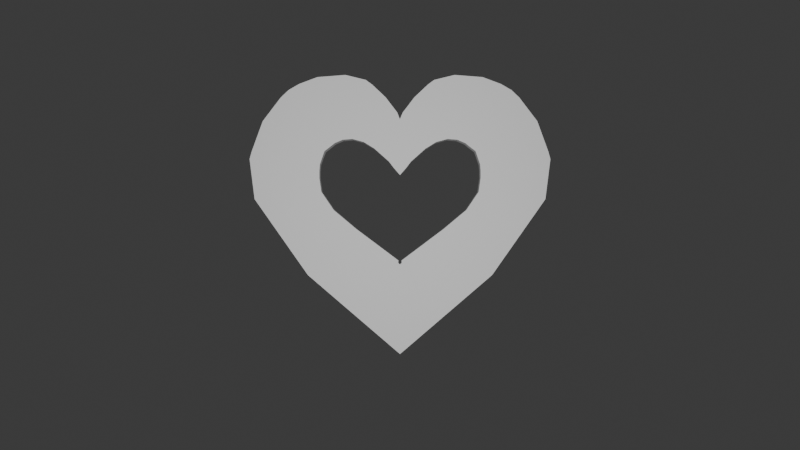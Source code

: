 # Source: aphrodite.blend  (saved by Blender 4.2.66; exported with 4.5.12 LTS)
import bpy
from mathutils import Matrix  # noqa: F401  (used for matrix-valued properties, if any)

bpy.ops.wm.read_factory_settings(use_empty=True)
scene = bpy.context.scene
scene.name = 'Scene'

# ---- collections
col_collection = bpy.data.collections.new('Collection'); scene.collection.children.link(col_collection)

# ---- world
world_world = bpy.data.worlds.new('World'); scene.world = world_world
world_world.use_nodes = True; world_world.node_tree.nodes.clear()
_N = world_world.node_tree.nodes; _L = world_world.node_tree.links
n0 = _N.new('ShaderNodeOutputWorld'); n0.name = 'World Output'; n0.location = (300, 300)
n1 = _N.new('ShaderNodeBackground'); n1.name = 'Background'; n1.location = (10, 300)
n1.inputs[0].default_value = (0.05088, 0.05088, 0.05088, 1.0)
_L.new(n1.outputs[0], n0.inputs[0])
n0.is_active_output = True
world_world.color = (0.05088, 0.05088, 0.05088)
world_world.sun_shadow_jitter_overblur = 0.0

# ---- cameras
cam_camera = bpy.data.cameras.new('Camera')
cam_camera.clip_end = 100.0
cam_camera.ortho_scale = 7.314

# ---- lights
light_light = bpy.data.lights.new('Light', 'POINT')
light_light.energy = 1000.0
light_light.shadow_soft_size = 0.1

# ---- meshes
me_plane = bpy.data.meshes.new('Plane')
me_plane.from_pydata([(0.0, -0.1771, 0.0), (-0.3902, 0.06736, 0.0), (-0.4628, 0.1493, 0.0), (-0.4742, 0.2107, 0.0), (-0.4742, 0.2444, 0.0), (-0.4711, 0.272, 0.0), (-0.4573, 0.3031, 0.0), (-0.4444, 0.3317, 0.0), (-0.4056, 0.3541, 0.0), (-0.3852, 0.3671, 0.0), (-0.28, 0.3861, 0.0), (-0.2128, 0.3723, 0.0), (0.4741, 0.2107, -0.2258), (0.0, -0.5788, -0.2258), (-0.06491, 0.285, 0.0), (-0.8843, 0.2954, -0.2258), (-0.03475, 0.2547, 0.0), (0.3902, 0.06736, 0.0), (0.01025, -0.17, 0.0), (0.4628, 0.1493, 0.0), (-0.7018, 0.5715, -0.2258), (0.4742, 0.2107, 0.0), (0.4742, 0.2444, 0.0), (0.4711, 0.272, 0.0), (0.4573, 0.3031, 0.0), (0.4444, 0.3317, 0.0), (0.4056, 0.3541, 0.0), (0.3852, 0.3671, 0.0), (0.28, 0.3861, 0.0), (0.2128, 0.3723, 0.0), (0.009428, -0.1593, -0.2258), (-0.3374, 0.3827, -0.2258), (0.06491, 0.285, 0.0), (-0.8072, 0.4656, -0.2258), (0.03475, 0.2547, 0.0), (-0.0161, 0.5046, -0.2258), (2.328e-10, 0.2242, 0.0), (0.0, -0.5788, 0.0), (0.6562, 0.6049, 0.0), (0.1637, 0.63, 0.0), (0.0161, 0.5046, 0.0), (-0.0007904, 0.474, 0.0), (0.009428, -0.1593, 0.0), (0.3374, 0.3827, 0.0), (0.1504, 0.3429, 0.0), (0.6562, 0.6049, -0.2258), (0.3901, 0.06736, -0.2258), (-0.5412, -0.2247, -0.2258), (2.619e-10, 0.2242, -0.2258), (-0.8548, 0.1161, -0.2258), (-0.4636, 0.1493, -0.2258), (-0.8722, 0.3292, 0.0), (-0.6562, 0.6049, 0.0), (-0.2657, 0.6662, 0.0), (0.1504, 0.3429, -0.2258), (-0.08454, 0.5729, 0.0), (0.06478, 0.285, -0.2258), (-0.08454, 0.5729, -0.2258), (0.0161, 0.5046, -0.2258), (0.4709, 0.272, -0.2258), (-0.06478, 0.285, -0.2258), (0.3374, 0.3827, -0.2258), (-0.3207, 0.6731, -0.2258), (-0.01025, -0.17, 0.0), (0.2013, 0.6509, -0.2258), (0.4741, 0.2444, -0.2258), (-0.2127, 0.3723, -0.2258), (-0.2564, -0.01836, -0.2258), (-0.475, 0.2444, -0.2258), (-0.5412, -0.2247, 0.0), (-0.8548, 0.1161, 0.0), (-0.8843, 0.2954, 0.0), (-0.8072, 0.4656, 0.0), (-0.7018, 0.5715, 0.0), (-0.5931, 0.6328, 0.0), (-0.2013, 0.6509, 0.0), (-0.3374, 0.3827, 0.0), (-0.1504, 0.3429, 0.0), (0.2556, -0.01836, 0.0), (0.4055, 0.3541, -0.2258), (-0.2564, -0.01836, 0.0), (0.7018, 0.5715, -0.2258), (0.4627, 0.1493, -0.2258), (-0.03462, 0.2547, -0.2258), (0.03462, 0.2547, -0.2258), (-0.3851, 0.3671, -0.2258), (-0.0007904, 0.474, -0.2258), (0.4443, 0.3317, -0.2258), (0.2799, 0.3861, -0.2258), (-0.1637, 0.63, -0.2258), (-0.4055, 0.3541, -0.2258), (-0.4858, 0.6634, 0.0), (-0.3207, 0.6731, 0.0), (-0.1637, 0.63, 0.0), (-0.0161, 0.5046, 0.0), (-0.2013, 0.6509, -0.2258), (0.1637, 0.63, -0.2258), (0.4571, 0.3031, -0.2258), (-0.4858, 0.6634, -0.2258), (-0.458, 0.3031, -0.2258), (0.8843, 0.2954, 0.0), (0.8722, 0.3292, 0.0), (0.8072, 0.4656, 0.0), (0.4858, 0.6634, 0.0), (0.3207, 0.6731, 0.0), (0.2657, 0.6662, 0.0), (0.2127, 0.3723, -0.2258), (-0.009428, -0.1593, 0.0), (-0.5931, 0.6328, -0.2258), (0.3207, 0.6731, -0.2258), (-0.2799, 0.3861, -0.2258), (-0.6562, 0.6049, -0.2258), (-0.4719, 0.272, -0.2258), (0.0, -0.1771, -0.2258), (0.2556, -0.01836, -0.2258), (-0.8722, 0.3292, -0.2258), (-0.475, 0.2107, -0.2258), (0.5412, -0.2247, 0.0), (0.8548, 0.1161, 0.0), (0.7018, 0.5715, 0.0), (0.5931, 0.6328, 0.0), (0.2013, 0.6509, 0.0), (0.08454, 0.5729, 0.0), (0.3851, 0.3671, -0.2258), (-0.3893, 0.06736, -0.2258), (-0.01025, -0.17, -0.2258), (-0.009428, -0.1593, -0.2258), (-0.4434, 0.3317, -0.2258), (-0.1495, 0.3429, -0.2258), (0.8548, 0.1161, -0.2258), (0.8843, 0.2954, -0.2258), (0.8722, 0.3292, -0.2258), (0.8072, 0.4656, -0.2258), (0.5931, 0.6328, -0.2258), (0.4858, 0.6634, -0.2258), (0.08454, 0.5729, -0.2258), (0.01025, -0.17, -0.2258), (0.5412, -0.2247, -0.2258)], [(104, 105), (92, 53), (53, 75), (105, 121)], [(92, 75, 95, 62), (75, 93, 89, 95), (22, 23, 59, 65), (93, 55, 57, 89), (21, 22, 65, 12), (23, 24, 97, 59), (55, 94, 35, 57), (24, 25, 87, 97), (94, 41, 86, 35), (25, 26, 79, 87), (38, 119, 81, 45), (2, 1, 124, 50), (26, 27, 123, 79), (120, 38, 45, 133), (107, 63, 125, 126), (103, 120, 133, 134), (63, 0, 113, 125), (34, 36, 48, 84), (104, 103, 134, 109), (3, 2, 50, 116), (121, 104, 109, 64), (4, 3, 116, 68), (39, 121, 64, 96), (5, 4, 68, 112), (122, 39, 96, 135), (118, 117, 137, 129), (6, 5, 112, 99), (40, 122, 135, 58), (7, 6, 99, 127), (41, 40, 58, 86), (8, 7, 127, 90), (17, 19, 82, 46), (9, 8, 90, 85), (18, 42, 30, 136), (0, 18, 136, 113), (80, 107, 126, 67), (36, 16, 83, 48), (19, 21, 12, 82), (117, 37, 13, 137), (27, 43, 61, 123), (28, 29, 106, 88), (69, 70, 49, 47), (77, 11, 66, 128), (78, 17, 46, 114), (44, 32, 56, 54), (32, 34, 84, 56), (1, 80, 67, 124), (42, 78, 114, 30), (37, 69, 47, 13), (16, 14, 60, 83), (76, 9, 85, 31), (11, 10, 110, 66), (10, 76, 31, 110), (29, 44, 54, 106), (14, 77, 128, 60), (100, 118, 129, 130), (101, 100, 130, 131), (43, 28, 88, 61), (102, 101, 131, 132), (119, 102, 132, 81), (70, 71, 15, 49), (1, 2, 3, 4, 5, 6, 71, 70), (71, 51, 115, 15), (1, 70, 69, 80), (51, 72, 33, 115), (69, 37, 107, 80), (72, 73, 20, 33), (73, 52, 111, 20), (52, 74, 108, 111), (74, 91, 98, 108), (91, 92, 62, 98), (7, 8, 9, 76, 10, 11, 77, 14, 16, 36, 41, 94, 55, 93, 75, 92, 91, 74, 52, 73, 72, 51, 71, 6), (23, 22, 100, 101, 102, 119, 38, 120, 103, 104, 121, 39, 122, 40, 41, 36, 34, 32, 44, 29, 28, 43, 27, 26, 25, 24), (17, 78, 42, 18, 0, 37, 117, 19), (21, 19, 117, 118), (22, 21, 118, 100), (63, 107, 37, 0), (47, 67, 126, 125, 113, 13), (113, 136, 30, 114, 137, 13), (115, 33, 20, 111, 108, 98, 62, 95, 89, 57, 35, 86, 48, 83, 60, 128, 66, 110, 31, 85, 90, 127, 99, 112, 68, 116, 50, 124, 67, 47, 49, 15), (64, 109, 134, 133, 45, 81, 132, 131, 130, 129, 137, 114, 46, 82, 12, 65, 59, 97, 87, 79, 123, 61, 88, 106, 54, 56, 84, 48, 86, 58, 135, 96)])
_k = set([(9, 76), (10, 11), (10, 76), (11, 77), (12, 65), (12, 82), (13, 47), (13, 137), (14, 77), (15, 49), (15, 115), (18, 136), (20, 33), (20, 111), (27, 43), (28, 29), (28, 43), (29, 44), (30, 42), (30, 114), (30, 136), (31, 85), (31, 110), (32, 44), (33, 115), (35, 57), (35, 86), (36, 48), (37, 69), (37, 117), (41, 86), (45, 81), (45, 133), (46, 82), (46, 114), (47, 49), (48, 83), (48, 84), (49, 70), (50, 116), (50, 124), (54, 56), (54, 106), (56, 84), (57, 89), (58, 86), (58, 135), (59, 65), (59, 97), (60, 83), (60, 128), (61, 88), (61, 123), (62, 95), (62, 98), (63, 125), (64, 96), (64, 109), (66, 110), (66, 128), (67, 124), (67, 126), (68, 112), (68, 116), (69, 70), (70, 71), (72, 73), (75, 92), (79, 87), (79, 123), (81, 132), (85, 90), (87, 97), (88, 106), (89, 95), (90, 127), (91, 92), (96, 135), (98, 108), (99, 112), (99, 127), (100, 118), (102, 119), (103, 104), (104, 121), (107, 126), (108, 111), (109, 134), (113, 125), (113, 136), (117, 118), (118, 129), (125, 126), (129, 130), (129, 137), (130, 131), (131, 132), (133, 134)])
me_plane.attributes.new('sharp_edge', 'BOOLEAN', 'EDGE').data.foreach_set('value', [ (min(e.vertices), max(e.vertices)) in _k for e in me_plane.edges])
_uv = me_plane.uv_layers.new(name='UVMap')
_uv.uv.foreach_set('vector', [0.0, 0.0, 0.0, 0.0, 0.0, 0.0, 0.0, 0.0, 0.0, 0.0, 0.0, 0.0, 0.0, 0.0, 0.0, 0.0, 0.0, 0.0, 0.0, 0.0, 0.0, 0.0, 0.0, 0.0, 0.0, 0.0, 0.0, 0.0, 0.0, 0.0, 0.0, 0.0, 0.0, 0.0, 0.0, 0.0, 0.0, 0.0, 0.0, 0.0, 0.0, 0.0, 0.0, 0.0, 0.0, 0.0, 0.0, 0.0, 0.0, 0.0, 0.0, 0.0, 0.0, 0.0, 0.0, 0.0, 0.0, 0.0, 0.0, 0.0, 0.0, 0.0, 0.0, 0.0, 0.0, 0.0, 0.0, 0.0, 0.0, 0.0, 0.0, 0.0, 0.0, 0.0, 0.0, 0.0, 0.0, 0.0, 0.0, 0.0, 0.0, 0.0, 0.0, 0.0, 0.0, 0.0, 0.0, 0.0, 0.0, 0.0, 0.0, 0.0, 0.0, 0.0, 0.0, 0.0, 0.0, 0.0, 0.0, 0.0, 0.0, 0.0, 0.0, 0.0, 0.0, 0.0, 0.0, 0.0, 0.0, 0.0, 0.0, 0.0, 0.0, 0.0, 0.0, 0.0, 0.0, 0.0, 0.0, 0.0, 0.0, 0.0, 0.0, 0.0, 0.0, 0.0, 0.0, 0.0, 0.0, 0.0, 0.0, 0.0, 0.0, 0.0, 0.0, 0.0, 0.0, 0.0, 0.0, 0.0, 0.0, 0.0, 0.0, 0.0, 0.0, 0.0, 0.0, 0.0, 0.0, 0.0, 0.0, 0.0, 0.0, 0.0, 0.0, 0.0, 0.0, 0.0, 0.0, 0.0, 0.0, 0.0, 0.0, 0.0, 0.0, 0.0, 0.0, 0.0, 0.0, 0.0, 0.0, 0.0, 0.0, 0.0, 0.0, 0.0, 0.0, 0.0, 0.0, 0.0, 0.0, 0.0, 0.0, 0.0, 0.0, 0.0, 0.0, 0.0, 0.0, 0.0, 0.0, 0.0, 0.0, 0.0, 0.0, 0.0, 0.0, 0.0, 0.0, 0.0, 0.0, 0.0, 0.0, 0.0, 0.0, 0.0, 0.0, 0.0, 0.0, 0.0, 0.0, 0.0, 0.0, 0.0, 0.0, 0.0, 0.0, 0.0, 0.0, 0.0, 0.0, 0.0, 0.0, 0.0, 0.0, 0.0, 0.0, 0.0, 0.0, 0.0, 0.0, 0.0, 0.0, 0.0, 0.0, 0.0, 0.0, 0.0, 0.0, 0.0, 0.0, 0.0, 0.0, 0.0, 0.0, 0.0, 0.0, 0.0, 0.0, 0.0, 0.0, 0.0, 0.0, 0.0, 0.0, 0.0, 0.0, 0.0, 0.0, 0.0, 0.0, 0.0, 0.0, 0.0, 0.0, 0.0, 0.0, 0.0, 0.0, 0.0, 0.0, 0.0, 0.0, 0.0, 0.0, 0.0, 0.0, 0.0, 0.0, 0.0, 0.0, 0.0, 0.0, 0.0, 0.0, 0.0, 0.0, 0.0, 0.0, 0.0, 0.0, 0.0, 0.0, 0.0, 0.0, 0.0, 0.0, 0.0, 0.0, 0.0, 0.0, 0.0, 0.0, 0.0, 0.0, 0.0, 0.0, 0.0, 0.0, 0.0, 0.0, 0.0, 0.0, 0.0, 0.0, 0.0, 0.0, 0.0, 0.0, 0.0, 0.0, 0.0, 0.0, 0.0, 0.0, 0.0, 0.0, 0.0, 0.0, 0.0, 0.0, 0.0, 0.0, 0.0, 0.0, 0.0, 0.0, 0.0, 0.0, 0.0, 0.0, 0.0, 0.0, 0.0, 0.0, 0.0, 0.0, 0.0, 0.0, 0.0, 0.0, 0.0, 0.0, 0.0, 0.0, 0.0, 0.0, 0.0, 0.0, 0.0, 0.0, 0.0, 0.0, 0.0, 0.0, 0.0, 0.0, 0.0, 0.0, 0.0, 0.0, 0.0, 0.0, 0.0, 0.0, 0.0, 0.0, 0.0, 0.0, 0.0, 0.0, 0.0, 0.0, 0.0, 0.0, 0.0, 0.0, 0.0, 0.0, 0.0, 0.0, 0.0, 0.0, 0.0, 0.0, 0.0, 0.0, 0.0, 0.0, 0.0, 0.0, 0.0, 0.0, 0.0, 0.0, 0.0, 0.0, 0.0, 0.0, 0.0, 0.0, 0.0, 0.0, 0.0, 0.0, 0.0, 0.0, 0.0, 0.0, 0.0, 0.0, 0.0, 0.0, 0.0, 0.0, 0.0, 0.0, 0.0, 0.0, 0.0, 0.0, 0.0, 0.0, 0.0, 0.0, 0.0, 0.0, 0.0, 0.0, 0.0, 0.0, 0.0, 0.0, 0.0, 0.0, 0.0, 0.0, 0.0, 0.0, 0.0, 0.0, 0.0, 0.0, 0.0, 0.0, 0.0, 0.0, 0.0, 0.0, 0.0, 0.0, 0.0, 0.0, 0.0, 0.0, 0.0, 0.0, 0.0, 0.0, 0.0, 0.0, 0.0, 0.0, 0.0, 0.0, 0.0, 0.0, 0.0, 0.0, 0.0, 0.0, 0.0, 0.0, 0.0, 0.0, 0.0, 0.0, 0.0, 0.0, 0.0, 0.0, 0.0, 0.0, 0.0, 0.0, 0.0, 0.0, 0.0, 0.0, 0.0, 0.0, 0.0, 0.0, 0.0, 0.0, 0.0, 0.0, 0.0, 0.0, 0.0, 0.0, 0.0, 0.0, 0.0, 0.0, 0.0, 0.0, 0.0, 0.0, 0.0, 0.0, 0.0, 0.0, 0.0, 0.0, 0.0, 0.0, 0.0, 0.0, 0.0, 0.0, 0.0, 0.0, 0.0, 0.0, 0.0, 0.0, 0.0, 0.0, 0.0, 0.0, 0.0, 0.0, 0.0, 0.0, 0.0, 0.0, 0.0, 0.0, 0.0, 0.0, 0.0, 0.0, 0.0, 0.0, 0.0, 0.0, 0.0, 0.0, 0.0, 0.0, 0.0, 0.0, 0.0, 0.0, 0.0, 0.0, 0.0, 0.0, 0.0, 0.0, 0.0, 0.0, 0.0, 0.0, 0.0, 0.0, 0.0, 0.0, 0.0, 0.0, 0.0, 0.0, 0.0, 0.0, 0.0, 0.0, 0.0, 0.0, 0.0, 0.0, 0.0, 0.0, 0.0, 0.0, 0.0, 0.0, 0.0, 0.0, 0.0, 0.0, 0.0, 0.0, 0.0, 0.0, 0.0, 0.0, 0.0, 0.0, 0.0, 0.0, 0.0, 0.0, 0.0, 0.0, 0.0, 0.0, 0.0, 0.0, 0.0, 0.0, 0.0, 0.0, 0.0, 0.0, 0.0, 0.0, 0.0, 0.0, 0.0, 0.0, 0.0, 0.0, 0.0, 0.0, 0.0, 0.0, 0.0, 0.0, 0.0, 0.0, 0.0, 0.0, 0.0, 0.0, 0.0, 0.0, 0.0, 0.0, 0.0, 0.0, 0.0, 0.0, 0.0, 0.0, 0.0, 0.0, 0.0, 0.0, 0.0, 0.0, 0.0, 0.0, 0.0, 0.0, 0.0, 0.0, 0.0, 0.0, 0.0, 0.0, 0.0, 0.0, 0.0, 0.0, 0.0, 0.0, 0.0, 0.0, 0.0, 0.0, 0.0, 0.0, 0.0, 0.0, 0.0, 0.0, 0.0, 0.0, 0.0, 0.0, 0.0, 0.0, 0.0, 0.0, 0.0, 0.0, 0.0, 0.0, 0.0, 0.0, 0.0, 0.0, 0.0, 0.0, 0.0, 0.0, 0.0, 0.0, 0.0, 0.0, 0.0, 0.0, 0.0, 0.0, 0.0, 0.0, 0.0, 0.0, 0.0, 0.0, 0.0, 0.0, 0.0, 0.0, 0.0, 0.0, 0.0, 0.0, 0.0, 0.0, 0.0, 0.0, 0.0, 0.0, 0.0, 0.0, 0.0, 0.0, 0.0, 0.0, 0.0, 0.0, 0.0, 0.0, 0.0, 0.0, 0.0, 0.0, 0.0, 0.0, 0.0, 0.0, 0.0, 0.0, 0.0, 0.0, 0.0, 0.0, 0.0, 0.0, 0.0, 0.0, 0.0, 0.0, 0.0, 0.0, 0.0, 0.0, 0.0, 0.0, 0.0, 0.0, 0.0, 0.0, 0.0, 0.0, 0.0, 0.0, 0.0, 0.0, 0.0, 0.0, 0.0, 0.0, 0.0, 0.0, 0.0, 0.0, 0.0, 0.0, 0.0, 0.0, 0.0, 0.0, 0.0, 0.0, 0.0, 0.0, 0.0, 0.0, 0.0, 0.0, 0.0, 0.0, 0.0, 0.0, 0.0, 0.0, 0.0, 0.0, 0.0, 0.0, 0.0, 0.0, 0.0, 0.0, 0.0, 0.0, 0.0, 0.0, 0.0, 0.0, 0.0, 0.0, 0.0, 0.0, 0.0, 0.0, 0.0, 0.0, 0.0, 0.0, 0.0, 0.0, 0.0, 0.0, 0.0, 0.0, 0.0, 0.0, 0.0, 0.0, 0.0, 0.0, 0.0, 0.0, 0.0, 0.0, 0.0, 0.0, 0.0, 0.0, 0.0, 0.0, 0.0, 0.0, 0.0, 0.0, 0.0, 0.0, 0.0, 0.0, 0.0, 0.0, 0.0, 0.0, 0.0])
me_plane.update()

# ---- objects
ob_light = bpy.data.objects.new('Light', light_light)
ob_camera = bpy.data.objects.new('Camera', cam_camera)
ob_empty = bpy.data.objects.new('Empty', None)
ob_heart = bpy.data.objects.new('Heart', me_plane)

# ---- transforms, parenting, visibility, modifiers, constraints
ob_light.location = (-0.00516, 0.1656, 5.904)
ob_light.rotation_euler = (0.6503, 0.05522, 1.866)
ob_light.lock_rotations_4d = False
ob_light.empty_display_type = 'ARROWS'
ob_light.color = (0.0, 0.0, 0.0, 0.0)
ob_light.lineart.crease_threshold = 0.0
ob_camera.location = (0.0, 0.0, 12.38)
ob_camera.lock_rotations_4d = False
ob_camera.empty_display_type = 'ARROWS'
ob_camera.color = (0.0, 0.0, 0.0, 0.0)
ob_camera.display_type = 'WIRE'
ob_camera.lineart.crease_threshold = 0.0
ob_empty.location = (0.0, 0.0, 0.0)
ob_empty.empty_display_type = 'IMAGE'
ob_empty.empty_display_size = 5.0
ob_empty.hide_render = True
ob_heart.location = (0.0, 0.0, 0.0)
ob_heart.scale = (1.895, 2.484, 1.0)

# ---- collection membership
col_collection.objects.link(ob_light)
col_collection.objects.link(ob_camera)
col_collection.objects.link(ob_empty)
col_collection.objects.link(ob_heart)

# ---- scene / render settings (as saved in the file)
scene.camera = ob_camera
scene.frame_start = 1; scene.frame_end = 250; scene.frame_set(1)
scene.render.engine = 'BLENDER_EEVEE_NEXT'
bpy.context.view_layer.update()
